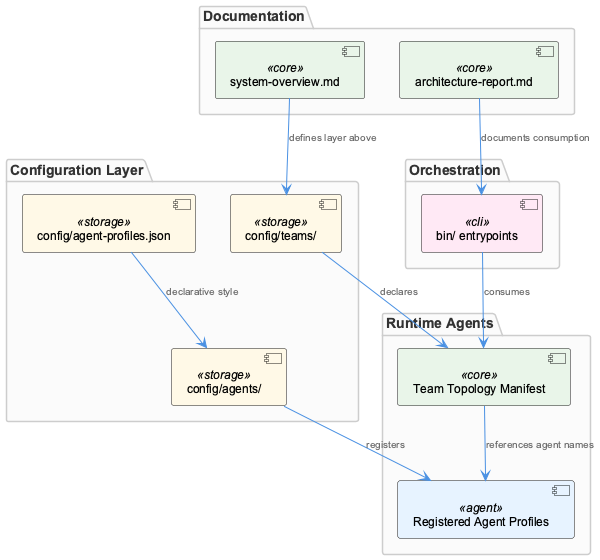

The diagram above was rendered by PlantUML. Its source (embedded in the PNG):
@startuml
!include /Users/Q284340/Agentic/coding/docs/puml/_standard-style.puml

package "Documentation" {
  component "system-overview.md" as sysoverview <<core>>
  component "architecture-report.md" as archreport <<core>>
}

package "Configuration Layer" {
  component "config/agent-profiles.json" as agentprofiles <<storage>>
  component "config/agents/" as agentsdir <<storage>>
  component "config/teams/" as teamsdir <<storage>>
}

package "Orchestration" {
  component "bin/ entrypoints" as binentry <<cli>>
}

package "Runtime Agents" {
  component "Registered Agent Profiles" as regagents <<agent>>
  component "Team Topology Manifest" as teammanifest <<core>>
}

sysoverview --> teamsdir : "defines layer above"
archreport --> binentry : "documents consumption"
agentprofiles --> agentsdir : "declarative style"
agentsdir --> regagents : "registers"
teamsdir --> teammanifest : "declares"
teammanifest --> regagents : "references agent names"
binentry --> teammanifest : "consumes"

@enduml